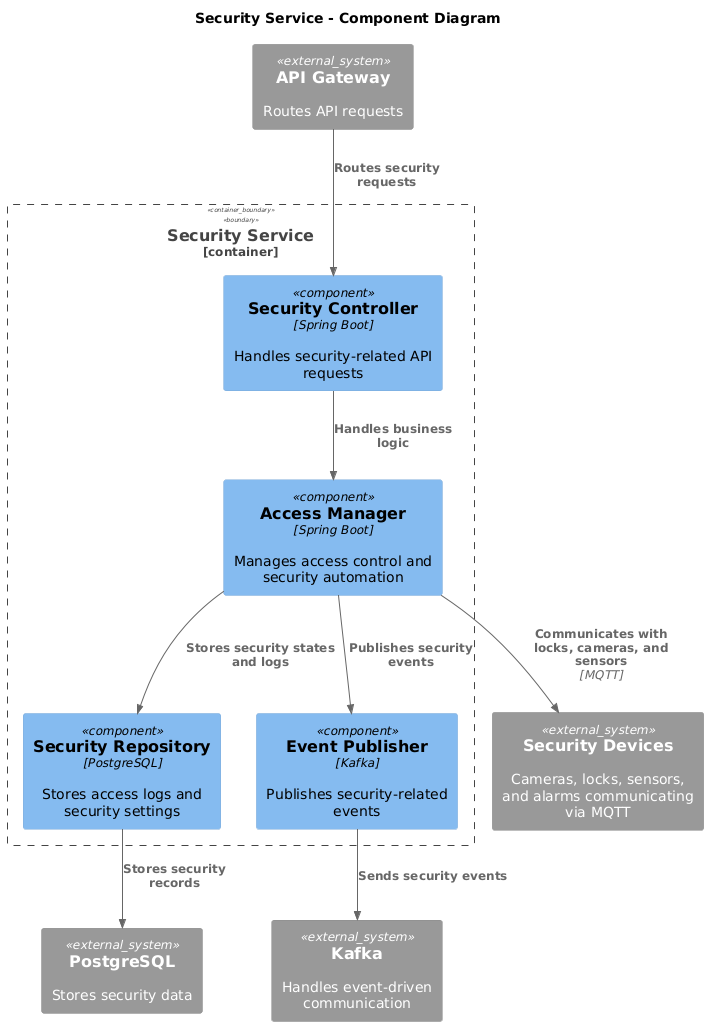

The diagram above was rendered by PlantUML. Its source (embedded in the PNG):
@startuml
title Security Service - Component Diagram

!include <C4/C4_Component>

Container_Boundary(SecurityService, "Security Service") {

    Component(SecurityController, "Security Controller", "Spring Boot", "Handles security-related API requests")
    Component(AccessManager, "Access Manager", "Spring Boot", "Manages access control and security automation")
    Component(SecurityRepository, "Security Repository", "PostgreSQL", "Stores access logs and security settings")
    Component(EventPublisher, "Event Publisher", "Kafka", "Publishes security-related events")

}

System_Ext(ApiGateway, "API Gateway", "Routes API requests")
System_Ext(MessageBroker, "Kafka", "Handles event-driven communication")
System_Ext(Database, "PostgreSQL", "Stores security data")
System_Ext(IoTDevices, "Security Devices", "Cameras, locks, sensors, and alarms communicating via MQTT")

Rel(ApiGateway, SecurityController, "Routes security requests")
Rel(SecurityController, AccessManager, "Handles business logic")
Rel(AccessManager, SecurityRepository, "Stores security states and logs")
Rel(AccessManager, EventPublisher, "Publishes security events")
Rel(EventPublisher, MessageBroker, "Sends security events")
Rel(AccessManager, IoTDevices, "Communicates with locks, cameras, and sensors", "MQTT")
Rel(SecurityRepository, Database, "Stores security records")
@enduml